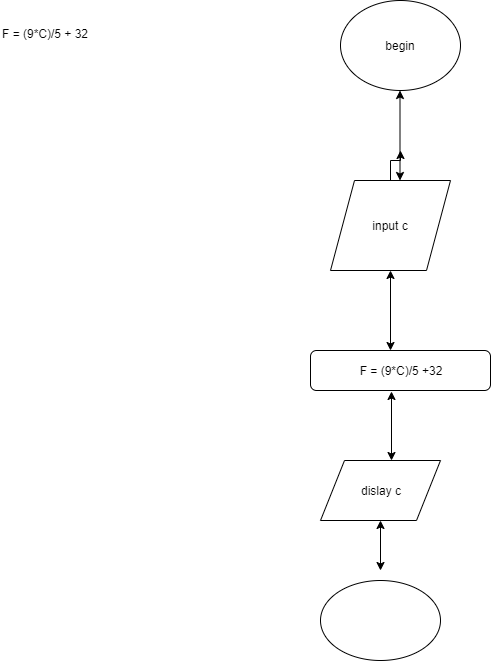

The diagram above was exported from draw.io. Its source (the exported page's mxGraphModel, read from the mxfile embedded in the PNG):
<mxGraphModel dx="868" dy="417" grid="1" gridSize="10" guides="1" tooltips="1" connect="1" arrows="1" fold="1" page="1" pageScale="1" pageWidth="850" pageHeight="1100" math="0" shadow="0">
  <root>
    <mxCell id="0" />
    <mxCell id="1" parent="0" />
    <mxCell id="HU8OTyrQOUi4QaJ32S_2-1" value="begin" style="ellipse;whiteSpace=wrap;html=1;" vertex="1" parent="1">
      <mxGeometry x="360" y="10" width="120" height="90" as="geometry" />
    </mxCell>
    <mxCell id="HU8OTyrQOUi4QaJ32S_2-2" value="" style="endArrow=classic;startArrow=classic;html=1;" edge="1" parent="1">
      <mxGeometry width="50" height="50" relative="1" as="geometry">
        <mxPoint x="419.5" y="190" as="sourcePoint" />
        <mxPoint x="419.5" y="100" as="targetPoint" />
      </mxGeometry>
    </mxCell>
    <mxCell id="HU8OTyrQOUi4QaJ32S_2-4" style="edgeStyle=orthogonalEdgeStyle;rounded=0;orthogonalLoop=1;jettySize=auto;html=1;" edge="1" parent="1" source="HU8OTyrQOUi4QaJ32S_2-3">
      <mxGeometry relative="1" as="geometry">
        <mxPoint x="420" y="160" as="targetPoint" />
      </mxGeometry>
    </mxCell>
    <mxCell id="HU8OTyrQOUi4QaJ32S_2-3" value="input c" style="shape=parallelogram;perimeter=parallelogramPerimeter;whiteSpace=wrap;html=1;" vertex="1" parent="1">
      <mxGeometry x="350" y="190" width="120" height="90" as="geometry" />
    </mxCell>
    <mxCell id="HU8OTyrQOUi4QaJ32S_2-5" value="" style="endArrow=classic;startArrow=classic;html=1;entryX=0.5;entryY=1;entryDx=0;entryDy=0;" edge="1" parent="1" target="HU8OTyrQOUi4QaJ32S_2-3">
      <mxGeometry width="50" height="50" relative="1" as="geometry">
        <mxPoint x="410" y="360" as="sourcePoint" />
        <mxPoint x="400" y="290" as="targetPoint" />
      </mxGeometry>
    </mxCell>
    <mxCell id="HU8OTyrQOUi4QaJ32S_2-6" value="F = (9*C)/5 +32" style="rounded=1;whiteSpace=wrap;html=1;" vertex="1" parent="1">
      <mxGeometry x="330" y="360" width="180" height="40" as="geometry" />
    </mxCell>
    <mxCell id="HU8OTyrQOUi4QaJ32S_2-7" style="edgeStyle=orthogonalEdgeStyle;rounded=0;orthogonalLoop=1;jettySize=auto;html=1;exitX=0.5;exitY=1;exitDx=0;exitDy=0;" edge="1" parent="1" source="HU8OTyrQOUi4QaJ32S_2-3" target="HU8OTyrQOUi4QaJ32S_2-3">
      <mxGeometry relative="1" as="geometry" />
    </mxCell>
    <mxCell id="HU8OTyrQOUi4QaJ32S_2-9" value="F = (9*C)/5 + 32" style="text;html=1;" vertex="1" parent="1">
      <mxGeometry x="20" y="30" width="110" height="30" as="geometry" />
    </mxCell>
    <mxCell id="HU8OTyrQOUi4QaJ32S_2-15" value="" style="endArrow=classic;startArrow=classic;html=1;entryX=0.45;entryY=1.025;entryDx=0;entryDy=0;entryPerimeter=0;" edge="1" parent="1" target="HU8OTyrQOUi4QaJ32S_2-6">
      <mxGeometry width="50" height="50" relative="1" as="geometry">
        <mxPoint x="411" y="470" as="sourcePoint" />
        <mxPoint x="410" y="410" as="targetPoint" />
      </mxGeometry>
    </mxCell>
    <mxCell id="HU8OTyrQOUi4QaJ32S_2-16" value="dislay c" style="shape=parallelogram;perimeter=parallelogramPerimeter;whiteSpace=wrap;html=1;" vertex="1" parent="1">
      <mxGeometry x="340" y="470" width="120" height="60" as="geometry" />
    </mxCell>
    <mxCell id="HU8OTyrQOUi4QaJ32S_2-18" value="" style="endArrow=classic;startArrow=classic;html=1;entryX=0.5;entryY=1;entryDx=0;entryDy=0;" edge="1" parent="1" target="HU8OTyrQOUi4QaJ32S_2-16">
      <mxGeometry width="50" height="50" relative="1" as="geometry">
        <mxPoint x="400" y="580" as="sourcePoint" />
        <mxPoint x="430" y="530" as="targetPoint" />
      </mxGeometry>
    </mxCell>
    <mxCell id="HU8OTyrQOUi4QaJ32S_2-20" value="" style="ellipse;whiteSpace=wrap;html=1;" vertex="1" parent="1">
      <mxGeometry x="340" y="590" width="120" height="80" as="geometry" />
    </mxCell>
  </root>
</mxGraphModel>